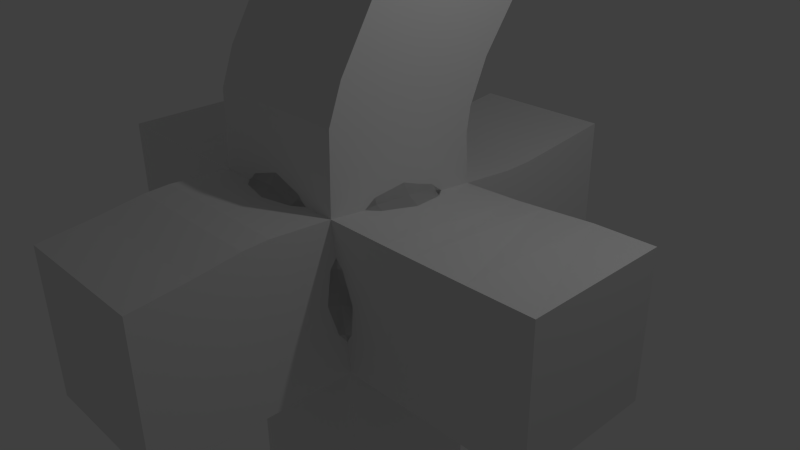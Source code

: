 # Source: cubetest1.blend  (saved by Blender 2.75.0; exported with 4.5.12 LTS)
import bpy
from mathutils import Matrix  # noqa: F401  (used for matrix-valued properties, if any)

bpy.ops.wm.read_factory_settings(use_empty=True)
scene = bpy.context.scene
scene.name = 'Scene'

# ---- collections
col_collection_1 = bpy.data.collections.new('Collection 1'); scene.collection.children.link(col_collection_1)

# ---- materials (node trees are filled in below, after node groups)
mat_material = bpy.data.materials.new('Material')
mat_material.alpha_threshold = 0.0
mat_material.use_transparent_shadow = False
mat_material.roughness = 0.5
mat_material.line_color = (0.0, 0.0, 0.0, 1.0)

# ---- material node trees

# ---- world
world_world = bpy.data.worlds.new('World'); scene.world = world_world
world_world.color = (0.05088, 0.05088, 0.05088)
world_world.use_sun_shadow = False
world_world.sun_shadow_jitter_overblur = 0.0
world_world.cycles.sampling_method = 'MANUAL'
world_world.cycles.sample_map_resolution = 256

# ---- cameras
cam_camera = bpy.data.cameras.new('Camera')
cam_camera.clip_end = 100.0
cam_camera.lens = 35.0
cam_camera.sensor_width = 32.0
cam_camera.sensor_height = 18.0
cam_camera.ortho_scale = 7.314
cam_camera.dof.focus_distance = 0.0
cam_camera.dof.aperture_fstop = 128.0

# ---- lights
light_lamp = bpy.data.lights.new('Lamp', 'POINT')
light_lamp.transmission_factor = 0.0
light_lamp.cutoff_distance = 30.0
light_lamp.energy = 100.0
light_lamp.shadow_buffer_clip_start = 1.001
light_lamp.shadow_soft_size = 0.1
light_lamp.shadow_maximum_resolution = 0.006
light_lamp.use_absolute_resolution = True
light_lamp.cycles.use_multiple_importance_sampling = False

# ---- meshes
me_cube = bpy.data.meshes.new('Cube')
me_cube.from_pydata([(0.6791, 1.0, -1.0), (0.6791, -1.0, -1.0), (-1.321, 1.0, -1.0), (0.6791, 1.008, 0.8975), (-1.321, -1.0, -1.0), (0.6791, -1.197, 1.143), (-1.321, -1.197, 1.143), (-1.321, 1.008, 0.8975), (0.6791, 1.0, -1.795), (-1.321, 1.0, -1.795), (-1.321, -1.0, -1.795), (0.6791, -1.0, -1.795), (0.6791, 0.9683, 1.583), (0.6791, -1.161, 2.179), (-1.321, -1.161, 2.179), (-1.321, 0.9683, 1.583), (1.474, 1.0, -1.0), (1.474, -1.0, -1.0), (1.474, -1.163, 1.115), (1.474, 1.026, 0.9126), (0.6791, -1.795, -1.0), (-1.321, -1.795, -1.0), (-1.321, -2.016, 1.196), (0.6791, -2.016, 1.196), (-2.116, -1.0, -1.0), (-2.116, 1.0, -1.0), (-2.116, 1.026, 0.9126), (-2.116, -1.163, 1.115), (0.6791, 1.803, 0.8321), (-1.321, 1.803, 0.8321), (-1.321, 1.795, -1.0), (0.6791, 1.795, -1.0), (0.6791, 1.0, -2.175), (-1.321, 1.0, -2.175), (-1.321, -1.0, -2.175), (0.6791, -1.0, -2.175), (0.6791, 1.026, 1.909), (0.6791, -0.9732, 2.673), (-1.321, -0.9732, 2.673), (-1.321, 1.026, 1.909), (1.854, 1.0, -1.0), (1.854, -1.0, -1.0), (1.854, -1.127, 1.087), (1.854, 1.043, 0.9299), (0.6791, -2.175, -1.0), (-1.321, -2.175, -1.0), (-1.321, -2.359, 1.179), (0.6791, -2.359, 1.179), (-2.496, -1.0, -1.0), (-2.496, 1.0, -1.0), (-2.496, 1.043, 0.9299), (-2.496, -1.127, 1.087), (0.6791, 2.193, 0.8377), (-1.321, 2.193, 0.8377), (-1.321, 2.175, -1.0), (0.6791, 2.175, -1.0), (0.6791, 1.286, 2.474), (0.6791, -0.4759, 3.488), (-1.321, -0.4759, 3.488), (-1.321, 1.286, 2.474), (0.6791, 1.0, -2.867), (-1.321, 1.0, -2.867), (-1.321, -1.0, -2.867), (0.6791, -1.0, -2.867), (2.546, 1.0, -1.0), (2.546, -1.0, -1.0), (2.546, -1.052, 1.032), (2.546, 1.062, 0.9705), (0.6791, -2.867, -1.0), (-1.321, -2.867, -1.0), (-1.321, -2.948, 1.089), (0.6791, -2.948, 1.089), (-3.187, -1.0, -1.0), (-3.187, 1.0, -1.0), (-3.187, 1.062, 0.9705), (-3.187, -1.052, 1.032), (0.6791, 2.9, 0.9131), (-1.321, 2.9, 0.9131), (-1.321, 2.867, -1.0), (0.6791, 2.867, -1.0), (0.6791, 1.0, -3.696), (-1.321, 1.0, -3.696), (-1.321, -1.0, -3.696), (0.6791, -1.0, -3.696), (0.6791, 1.763, 3.127), (0.6791, 0.1189, 4.265), (-1.321, 0.1189, 4.265), (-1.321, 1.763, 3.127), (3.375, 1.0, -1.0), (3.375, -1.0, -1.0), (3.375, -1.0, 1.0), (3.375, 1.024, 1.0), (0.6791, -3.696, -1.0), (-1.321, -3.696, -1.0), (-1.321, -3.696, 1.0), (0.6791, -3.696, 1.0), (-4.017, -1.0, -1.0), (-4.017, 1.0, -1.0), (-4.017, 1.024, 1.0), (-4.017, -1.0, 1.0), (0.6791, 3.705, 1.0), (-1.321, 3.705, 1.0), (-1.321, 3.696, -1.0), (0.6791, 3.696, -1.0)], [], [(84, 85, 86, 87), (8, 32, 35, 11), (11, 35, 34, 10), (10, 34, 33, 9), (9, 33, 32, 8), (60, 80, 83, 63), (2, 9, 8, 0), (4, 10, 9, 2), (1, 11, 10, 4), (0, 8, 11, 1), (36, 56, 59, 39), (5, 13, 12, 3), (6, 14, 13, 5), (7, 15, 14, 6), (3, 12, 15, 7), (39, 59, 58, 38), (1, 17, 16, 0), (5, 18, 17, 1), (3, 19, 18, 5), (0, 16, 19, 3), (38, 58, 57, 37), (4, 21, 20, 1), (6, 22, 21, 4), (5, 23, 22, 6), (1, 20, 23, 5), (37, 57, 56, 36), (2, 25, 24, 4), (7, 26, 25, 2), (6, 27, 26, 7), (4, 24, 27, 6), (7, 29, 28, 3), (2, 30, 29, 7), (0, 31, 30, 2), (3, 28, 31, 0), (13, 37, 36, 12), (14, 38, 37, 13), (15, 39, 38, 14), (12, 36, 39, 15), (63, 83, 82, 62), (17, 41, 40, 16), (18, 42, 41, 17), (19, 43, 42, 18), (16, 40, 43, 19), (62, 82, 81, 61), (21, 45, 44, 20), (22, 46, 45, 21), (23, 47, 46, 22), (20, 44, 47, 23), (61, 81, 80, 60), (25, 49, 48, 24), (26, 50, 49, 25), (27, 51, 50, 26), (24, 48, 51, 27), (80, 81, 82, 83), (29, 53, 52, 28), (30, 54, 53, 29), (31, 55, 54, 30), (28, 52, 55, 31), (33, 61, 60, 32), (34, 62, 61, 33), (35, 63, 62, 34), (32, 60, 63, 35), (41, 65, 64, 40), (42, 66, 65, 41), (43, 67, 66, 42), (40, 64, 67, 43), (45, 69, 68, 44), (46, 70, 69, 45), (47, 71, 70, 46), (44, 68, 71, 47), (49, 73, 72, 48), (50, 74, 73, 49), (51, 75, 74, 50), (48, 72, 75, 51), (53, 77, 76, 52), (54, 78, 77, 53), (55, 79, 78, 54), (52, 76, 79, 55), (57, 85, 84, 56), (58, 86, 85, 57), (59, 87, 86, 58), (56, 84, 87, 59), (88, 89, 90, 91), (65, 89, 88, 64), (66, 90, 89, 65), (67, 91, 90, 66), (64, 88, 91, 67), (92, 93, 94, 95), (69, 93, 92, 68), (70, 94, 93, 69), (71, 95, 94, 70), (68, 92, 95, 71), (96, 97, 98, 99), (73, 97, 96, 72), (74, 98, 97, 73), (75, 99, 98, 74), (72, 96, 99, 75), (100, 101, 102, 103), (77, 101, 100, 76), (78, 102, 101, 77), (79, 103, 102, 78), (76, 100, 103, 79)])
me_cube.materials.append(mat_material)
me_cube.use_remesh_preserve_volume = False
me_cube.use_remesh_preserve_attributes = False
me_cube.use_mirror_vertex_groups = False
me_cube.update()

# ---- objects
ob_cube_002 = bpy.data.objects.new('Cube.002', me_cube)
ob_cube_001 = bpy.data.objects.new('Cube.001', me_cube)
ob_cube = bpy.data.objects.new('Cube', me_cube)
ob_lamp = bpy.data.objects.new('Lamp', light_lamp)
ob_camera = bpy.data.objects.new('Camera', cam_camera)

# ---- transforms, parenting, visibility, modifiers, constraints
ob_cube_002.location = (0.0, 0.0, 0.0)
ob_cube_002.lock_rotations_4d = False
ob_cube_002.empty_display_type = 'ARROWS'
ob_cube_002.lineart.crease_threshold = 0.0
_m = ob_cube_002.modifiers.new('Subsurf', 'SUBSURF')
_m.uv_smooth = 'PRESERVE_CORNERS'
_m.quality = 2
_m.levels = 2
_m.show_only_control_edges = False
ob_cube_001.location = (0.0, 0.0, 0.0)
ob_cube_001.lock_rotations_4d = False
ob_cube_001.empty_display_type = 'ARROWS'
ob_cube_001.lineart.crease_threshold = 0.0
_m = ob_cube_001.modifiers.new('Subsurf', 'SUBSURF')
_m.uv_smooth = 'PRESERVE_CORNERS'
_m.quality = 2
_m.levels = 2
_m.show_only_control_edges = False
ob_cube.location = (0.0, 0.0, 0.0)
ob_cube.lock_rotations_4d = False
ob_cube.empty_display_type = 'ARROWS'
ob_cube.lineart.crease_threshold = 0.0
ob_lamp.location = (4.076, 1.005, 5.904)
ob_lamp.rotation_euler = (0.6503, 0.05522, 1.866)
ob_lamp.lock_rotations_4d = False
ob_lamp.empty_display_type = 'ARROWS'
ob_lamp.color = (0.0, 0.0, 0.0, 0.0)
ob_lamp.lineart.crease_threshold = 0.0
ob_camera.location = (7.481, -6.508, 5.344)
ob_camera.rotation_euler = (1.109, 0.01082, 0.8149)
ob_camera.lock_rotations_4d = False
ob_camera.empty_display_type = 'ARROWS'
ob_camera.color = (0.0, 0.0, 0.0, 0.0)
ob_camera.display_type = 'WIRE'
ob_camera.lineart.crease_threshold = 0.0

# ---- collection membership
col_collection_1.objects.link(ob_cube_002)
col_collection_1.objects.link(ob_cube_001)
col_collection_1.objects.link(ob_cube)
col_collection_1.objects.link(ob_lamp)
col_collection_1.objects.link(ob_camera)

# ---- scene / render settings (as saved in the file)
scene.camera = ob_camera
scene.frame_start = 1; scene.frame_end = 250; scene.frame_set(1)
scene.render.engine = 'BLENDER_EEVEE_NEXT'
scene.render.resolution_percentage = 50
scene.render.dither_intensity = 0.0
scene.cycles.use_denoising = False
scene.cycles.samples = 10
scene.cycles.sampling_pattern = 'TABULATED_SOBOL'
scene.cycles.light_sampling_threshold = 0.0
scene.cycles.use_adaptive_sampling = False
scene.cycles.use_light_tree = False
scene.cycles.blur_glossy = 0.0
scene.cycles.pixel_filter_type = 'GAUSSIAN'
scene.cycles.sample_clamp_indirect = 0.0
scene.view_settings.view_transform = 'Standard'
bpy.context.view_layer.update()
